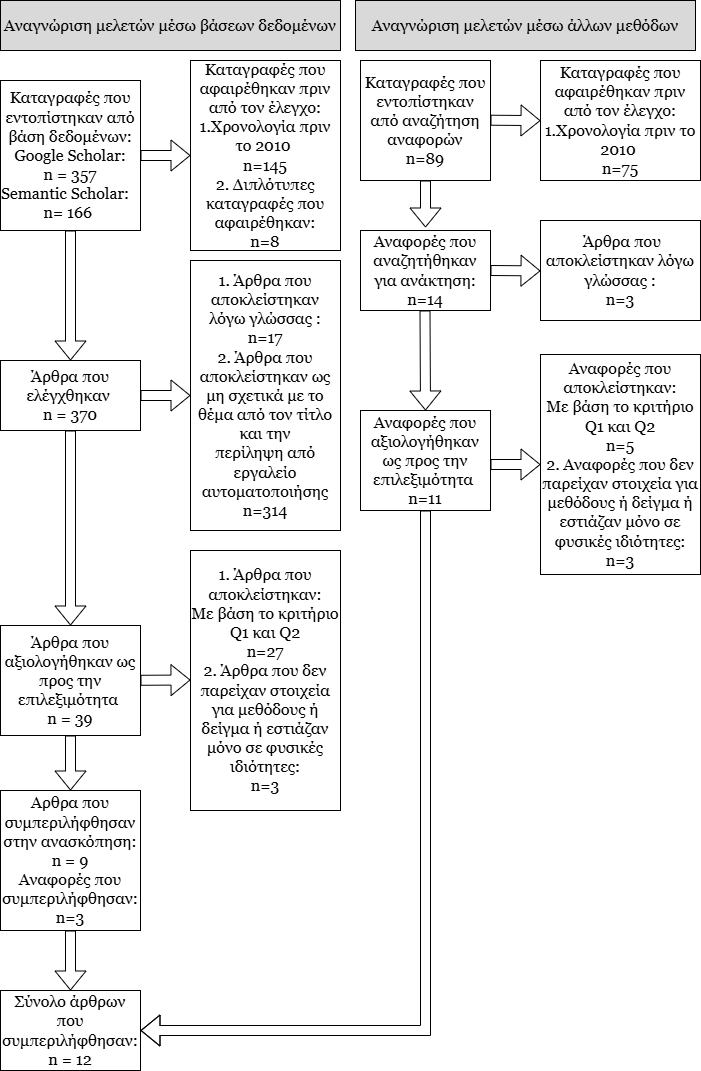

The diagram above was exported from draw.io. Its source (the exported page's mxGraphModel, read from the mxfile embedded in the PNG):
<mxGraphModel dx="1434" dy="738" grid="1" gridSize="10" guides="1" tooltips="1" connect="1" arrows="1" fold="1" page="1" pageScale="1" pageWidth="1169" pageHeight="827" math="0" shadow="0">
  <root>
    <mxCell id="0" />
    <mxCell id="1" parent="0" />
    <mxCell id="-y1FDCdXL7dMLImTIMlY-1" value="&lt;p style=&quot;margin-top: 0pt; margin-bottom: 0pt; margin-left: 0in; direction: ltr; unicode-bidi: embed; word-break: normal;&quot;&gt;&lt;span style=&quot;&quot;&gt;&lt;font style=&quot;color: rgb(0, 0, 0);&quot;&gt;Αναγνώριση μελετών μέσω βάσεων δεδομένων&lt;/font&gt;&lt;/span&gt;&lt;span style=&quot;color: white;&quot;&gt;&lt;br&gt;&lt;/span&gt;&lt;/p&gt;" style="rounded=0;whiteSpace=wrap;html=1;fontFamily=Georgia;fontSize=16;fillColor=light-dark(#d9d9d9, #ededed);labelBackgroundColor=light-dark(#d9d9d9, #ededed);" parent="1" vertex="1">
      <mxGeometry x="60" width="340" height="50" as="geometry" />
    </mxCell>
    <mxCell id="-y1FDCdXL7dMLImTIMlY-2" value="&lt;p style=&quot;margin-top: 0pt; margin-bottom: 0pt; margin-left: 0in; direction: ltr; unicode-bidi: embed; word-break: normal;&quot;&gt;&lt;span style=&quot;color: white;&quot;&gt;&lt;/span&gt;&lt;/p&gt;&lt;p style=&quot;margin-top: 0pt; margin-bottom: 0pt; margin-left: 0in; direction: ltr; unicode-bidi: embed; word-break: normal;&quot;&gt;&lt;font style=&quot;color: rgb(0, 0, 0);&quot;&gt;Αναγνώριση μελετών μέσω άλλων μεθόδων&lt;/font&gt;&lt;span style=&quot;color: white;&quot;&gt;&lt;br&gt;&lt;/span&gt;&lt;/p&gt;" style="rounded=0;whiteSpace=wrap;html=1;fontFamily=Georgia;fontSize=16;fillColor=light-dark(#d9d9d9, #ededed);" parent="1" vertex="1">
      <mxGeometry x="415" width="340" height="50" as="geometry" />
    </mxCell>
    <mxCell id="-y1FDCdXL7dMLImTIMlY-4" value="&lt;p style=&quot;language:el;margin-top:0pt;margin-bottom:0pt;margin-left:0in;&lt;br/&gt;text-align:left;direction:ltr;unicode-bidi:embed;mso-line-break-override:none;&lt;br/&gt;word-break:normal;punctuation-wrap:hanging&quot;&gt;&lt;font&gt;Καταγραφές που εντοπίστηκαν από βάση δεδομένων:&lt;/font&gt;&lt;/p&gt;&lt;p style=&quot;language:el;margin-top:0pt;margin-bottom:0pt;margin-left:0in;&lt;br/&gt;text-align:left;direction:ltr;unicode-bidi:embed;mso-line-break-override:none;&lt;br/&gt;word-break:normal;punctuation-wrap:hanging&quot;&gt;&lt;font&gt;&lt;span style=&quot;text-align: justify; background-color: transparent; color: light-dark(rgb(0, 0, 0), rgb(255, 255, 255));&quot;&gt;Google Scholar: n&lt;/span&gt;&lt;span style=&quot;text-align: justify; background-color: transparent; color: light-dark(rgb(0, 0, 0), rgb(255, 255, 255));&quot;&gt;&amp;nbsp;= 357&lt;/span&gt;&lt;/font&gt;&lt;/p&gt;&lt;p style=&quot;text-align: justify; margin-top: 0pt; margin-bottom: 0pt; margin-left: 0in; direction: ltr; unicode-bidi: embed;&quot;&gt;Semantic Scholar:&lt;/p&gt;&lt;p style=&quot;text-align: justify; margin-top: 0pt; margin-bottom: 0pt; margin-left: 0in; direction: ltr; unicode-bidi: embed;&quot;&gt;&amp;nbsp; &amp;nbsp; &amp;nbsp; &amp;nbsp; &amp;nbsp; &amp;nbsp;n= 166&lt;/p&gt;" style="rounded=0;whiteSpace=wrap;html=1;fontFamily=Georgia;fontSize=16;" parent="1" vertex="1">
      <mxGeometry x="60" y="80" width="140" height="150" as="geometry" />
    </mxCell>
    <mxCell id="Q-T2tjOp4_DngZgmx-B2-3" value="&lt;p style=&quot;margin-top: 0pt; margin-bottom: 0pt; margin-left: 0in; direction: ltr; unicode-bidi: embed;&quot;&gt;&lt;span style=&quot;background-color: transparent; color: light-dark(rgb(0, 0, 0), rgb(255, 255, 255));&quot;&gt;Καταγραφές που αφαιρέθηκαν πριν από τον έλεγχο:&lt;/span&gt;&lt;/p&gt;&lt;p style=&quot;language:el;margin-top:0pt;margin-bottom:0pt;margin-left:0in;&lt;br/&gt;text-align:left;direction:ltr;unicode-bidi:embed;mso-line-break-override:none;&lt;br/&gt;word-break:normal;punctuation-wrap:hanging&quot;&gt;&lt;font&gt;1.Χρονολογία πριν το 2010&amp;nbsp;&lt;/font&gt;&lt;/p&gt;&lt;p style=&quot;language:el;margin-top:0pt;margin-bottom:0pt;margin-left:0in;&lt;br/&gt;text-align:left;direction:ltr;unicode-bidi:embed;mso-line-break-override:none;&lt;br/&gt;word-break:normal;punctuation-wrap:hanging&quot;&gt;&lt;font&gt;n=145&lt;/font&gt;&lt;/p&gt;&lt;p style=&quot;language:el;margin-top:0pt;margin-bottom:0pt;margin-left:0in;&lt;br/&gt;text-align:left;direction:ltr;unicode-bidi:embed;mso-line-break-override:none;&lt;br/&gt;word-break:normal;punctuation-wrap:hanging&quot;&gt;&lt;font&gt;2.&amp;nbsp;&lt;/font&gt;&lt;span style=&quot;background-color: transparent;&quot;&gt;Διπλότυπες καταγραφές που&lt;/span&gt;&lt;/p&gt;&lt;p style=&quot;language:el;margin-top:0pt;margin-bottom:0pt;margin-left:0in;&lt;br/&gt;text-align:left;direction:ltr;unicode-bidi:embed;mso-line-break-override:none;&lt;br/&gt;word-break:normal;punctuation-wrap:hanging&quot;&gt;αφαιρέθηκαν:&lt;/p&gt;&lt;p style=&quot;language:el;margin-top:0pt;margin-bottom:0pt;margin-left:0in;&lt;br/&gt;text-align:left;direction:ltr;unicode-bidi:embed;mso-line-break-override:none;&lt;br/&gt;word-break:normal;punctuation-wrap:hanging&quot;&gt;&lt;font&gt;n=8&lt;/font&gt;&lt;/p&gt;" style="rounded=0;whiteSpace=wrap;html=1;align=center;fontFamily=Georgia;fontSize=16;" parent="1" vertex="1">
      <mxGeometry x="250" y="60" width="150" height="190" as="geometry" />
    </mxCell>
    <mxCell id="Q-T2tjOp4_DngZgmx-B2-10" value="" style="endArrow=classic;html=1;rounded=0;exitX=1;exitY=0.5;exitDx=0;exitDy=0;shape=flexArrow;fontFamily=Georgia;fontSize=16;" parent="1" source="-y1FDCdXL7dMLImTIMlY-4" edge="1" target="Q-T2tjOp4_DngZgmx-B2-3">
      <mxGeometry width="50" height="50" relative="1" as="geometry">
        <mxPoint x="180" y="177.22" as="sourcePoint" />
        <mxPoint x="250" y="177.22" as="targetPoint" />
      </mxGeometry>
    </mxCell>
    <mxCell id="Q-T2tjOp4_DngZgmx-B2-13" value="" style="endArrow=classic;html=1;rounded=0;shape=flexArrow;entryX=0.5;entryY=0;entryDx=0;entryDy=0;fontFamily=Georgia;fontSize=16;exitX=0.5;exitY=1;exitDx=0;exitDy=0;" parent="1" source="-y1FDCdXL7dMLImTIMlY-4" target="Q-T2tjOp4_DngZgmx-B2-14" edge="1">
      <mxGeometry width="50" height="50" relative="1" as="geometry">
        <mxPoint x="120" y="270" as="sourcePoint" />
        <mxPoint x="120.06" y="285" as="targetPoint" />
      </mxGeometry>
    </mxCell>
    <mxCell id="Q-T2tjOp4_DngZgmx-B2-14" value="&lt;p style=&quot;language:el;margin-top:0pt;margin-bottom:0pt;margin-left:0in;&lt;br/&gt;text-align:left;direction:ltr;unicode-bidi:embed;mso-line-break-override:none;&lt;br/&gt;word-break:normal;punctuation-wrap:hanging&quot;&gt;&lt;font&gt;Άρθρα που ελέγχθηκαν&amp;nbsp;&lt;/font&gt;&lt;/p&gt;&lt;p style=&quot;language:el;margin-top:0pt;margin-bottom:0pt;margin-left:0in;&lt;br/&gt;text-align:left;direction:ltr;unicode-bidi:embed;mso-line-break-override:none;&lt;br/&gt;word-break:normal;punctuation-wrap:hanging&quot;&gt;&lt;span&gt;&lt;font&gt;n = 370&lt;/font&gt;&lt;/span&gt;&lt;span&gt;&lt;br&gt;&lt;/span&gt;&lt;/p&gt;" style="rounded=0;whiteSpace=wrap;html=1;fontFamily=Georgia;fontSize=16;" parent="1" vertex="1">
      <mxGeometry x="60" y="360" width="140" height="70" as="geometry" />
    </mxCell>
    <mxCell id="Q-T2tjOp4_DngZgmx-B2-16" value="&lt;p style=&quot;language:el;margin-top:0pt;margin-bottom:0pt;margin-left:0in;&lt;br/&gt;text-align:left;direction:ltr;unicode-bidi:embed;mso-line-break-override:none;&lt;br/&gt;word-break:normal;punctuation-wrap:hanging&quot;&gt;&lt;font&gt;1. Άρθρα που αποκλείστηκαν λόγω γλώσσας :&lt;/font&gt;&lt;/p&gt;&lt;p style=&quot;language:el;margin-top:0pt;margin-bottom:0pt;margin-left:0in;&lt;br/&gt;text-align:left;direction:ltr;unicode-bidi:embed;mso-line-break-override:none;&lt;br/&gt;word-break:normal;punctuation-wrap:hanging&quot;&gt;n=17&lt;/p&gt;&lt;p style=&quot;language:el;margin-top:0pt;margin-bottom:0pt;margin-left:0in;&lt;br/&gt;text-align:left;direction:ltr;unicode-bidi:embed;mso-line-break-override:none;&lt;br/&gt;word-break:normal;punctuation-wrap:hanging&quot;&gt;&lt;font&gt;2. Άρθρα που αποκλείστηκαν ως μη σχετικά με το θέμα από τον τίτλο και την περίληψη&amp;nbsp;&lt;/font&gt;&lt;span style=&quot;background-color: transparent; color: light-dark(rgb(0, 0, 0), rgb(255, 255, 255));&quot;&gt;από εργαλείο αυτοματοποιήσης&lt;/span&gt;&lt;/p&gt;&lt;p style=&quot;language:el;margin-top:0pt;margin-bottom:0pt;margin-left:0in;&lt;br/&gt;text-align:left;direction:ltr;unicode-bidi:embed;mso-line-break-override:none;&lt;br/&gt;word-break:normal;punctuation-wrap:hanging&quot;&gt;&lt;font&gt;n=314&lt;/font&gt;&lt;/p&gt;" style="rounded=0;whiteSpace=wrap;html=1;fontFamily=Georgia;fontSize=16;" parent="1" vertex="1">
      <mxGeometry x="250" y="260" width="150" height="270" as="geometry" />
    </mxCell>
    <mxCell id="Q-T2tjOp4_DngZgmx-B2-18" value="&lt;p style=&quot;language:el;margin-top:0pt;margin-bottom:0pt;margin-left:0in;&lt;br/&gt;text-align:left;direction:ltr;unicode-bidi:embed;mso-line-break-override:none;&lt;br/&gt;word-break:normal;punctuation-wrap:hanging&quot;&gt;&lt;font&gt;Άρθρα που αξιολογήθηκαν ως προς την επιλεξιμότητα&amp;nbsp;&lt;/font&gt;&lt;/p&gt;&lt;p style=&quot;language:el;margin-top:0pt;margin-bottom:0pt;margin-left:0in;&lt;br/&gt;text-align:left;direction:ltr;unicode-bidi:embed;mso-line-break-override:none;&lt;br/&gt;word-break:normal;punctuation-wrap:hanging&quot;&gt;&lt;span&gt;&lt;font&gt;n = 39&lt;/font&gt;&lt;/span&gt;&lt;span&gt;&lt;br&gt;&lt;/span&gt;&lt;/p&gt;" style="rounded=0;whiteSpace=wrap;html=1;fontFamily=Georgia;fontSize=16;" parent="1" vertex="1">
      <mxGeometry x="60" y="625" width="140" height="110" as="geometry" />
    </mxCell>
    <mxCell id="Q-T2tjOp4_DngZgmx-B2-19" value="" style="endArrow=classic;html=1;rounded=0;exitX=1;exitY=0.5;exitDx=0;exitDy=0;shape=flexArrow;fontFamily=Georgia;fontSize=16;entryX=0;entryY=0.5;entryDx=0;entryDy=0;" parent="1" source="Q-T2tjOp4_DngZgmx-B2-14" edge="1" target="Q-T2tjOp4_DngZgmx-B2-16">
      <mxGeometry width="50" height="50" relative="1" as="geometry">
        <mxPoint x="180" y="444.72" as="sourcePoint" />
        <mxPoint x="250" y="444.72" as="targetPoint" />
      </mxGeometry>
    </mxCell>
    <mxCell id="Q-T2tjOp4_DngZgmx-B2-20" value="&lt;p style=&quot;language:el;margin-top:0pt;margin-bottom:0pt;margin-left:0in;&lt;br/&gt;text-align:left;direction:ltr;unicode-bidi:embed;mso-line-break-override:none;&lt;br/&gt;word-break:normal;punctuation-wrap:hanging&quot;&gt;&lt;font&gt;1. Άρθρα που αποκλείστηκαν:&lt;/font&gt;&lt;/p&gt;&lt;p style=&quot;language:el;margin-top:0pt;margin-bottom:0pt;margin-left:0in;&lt;br/&gt;text-align:left;direction:ltr;unicode-bidi:embed;mso-line-break-override:none;&lt;br/&gt;word-break:normal;punctuation-wrap:hanging&quot;&gt;&lt;font&gt;Με βάση το κριτήριο Q1 και Q2&lt;/font&gt;&lt;/p&gt;&lt;p style=&quot;language:el;margin-top:0pt;margin-bottom:0pt;margin-left:0in;&lt;br/&gt;text-align:left;direction:ltr;unicode-bidi:embed;mso-line-break-override:none;&lt;br/&gt;word-break:normal;punctuation-wrap:hanging&quot;&gt;&lt;font&gt;n=27&lt;/font&gt;&lt;/p&gt;&lt;p style=&quot;margin-top: 0pt; margin-bottom: 0pt; margin-left: 0in; direction: ltr; unicode-bidi: embed;&quot;&gt;2.&amp;nbsp;&lt;span style=&quot;background-color: transparent;&quot;&gt;Άρθρα που δεν παρείχαν στοιχεία για μεθόδους ή δείγμα ή εστιάζαν μόνο σε φυσικές ιδιότητες:&lt;/span&gt;&lt;/p&gt;&lt;p style=&quot;margin-top: 0pt; margin-bottom: 0pt; margin-left: 0in; direction: ltr; unicode-bidi: embed;&quot;&gt;n=3&lt;/p&gt;" style="rounded=0;whiteSpace=wrap;html=1;fontFamily=Georgia;fontSize=16;" parent="1" vertex="1">
      <mxGeometry x="250" y="550" width="150" height="260" as="geometry" />
    </mxCell>
    <mxCell id="Q-T2tjOp4_DngZgmx-B2-21" value="&lt;p style=&quot;language:el;margin-top:0pt;margin-bottom:0pt;margin-left:0in;&lt;br/&gt;text-align:left;direction:ltr;unicode-bidi:embed;mso-line-break-override:none;&lt;br/&gt;word-break:normal;punctuation-wrap:hanging&quot;&gt;&lt;span&gt;&lt;font&gt;Καταγραφές που εντοπίστηκαν από αναζήτηση αναφορών&lt;/font&gt;&lt;/span&gt;&lt;/p&gt;&lt;p style=&quot;language:el;margin-top:0pt;margin-bottom:0pt;margin-left:0in;&lt;br/&gt;text-align:left;direction:ltr;unicode-bidi:embed;mso-line-break-override:none;&lt;br/&gt;word-break:normal;punctuation-wrap:hanging&quot;&gt;&lt;font&gt;n=89&lt;/font&gt;&lt;/p&gt;" style="rounded=0;whiteSpace=wrap;html=1;fontFamily=Georgia;fontSize=16;" parent="1" vertex="1">
      <mxGeometry x="420" y="60" width="130" height="120" as="geometry" />
    </mxCell>
    <mxCell id="Q-T2tjOp4_DngZgmx-B2-24" value="&lt;p style=&quot;language:el;margin-top:0pt;margin-bottom:0pt;margin-left:0in;&lt;br/&gt;text-align:left;direction:ltr;unicode-bidi:embed;mso-line-break-override:none;&lt;br/&gt;word-break:normal;punctuation-wrap:hanging&quot;&gt;&lt;font&gt;&lt;span&gt;Αρθρα που συμπεριλήφθησαν στην ανασκόπηση:&lt;/span&gt;&lt;/font&gt;&lt;/p&gt;&lt;p style=&quot;language:el;margin-top:0pt;margin-bottom:0pt;margin-left:0in;&lt;br/&gt;text-align:left;direction:ltr;unicode-bidi:embed;mso-line-break-override:none;&lt;br/&gt;word-break:normal;punctuation-wrap:hanging&quot;&gt;&lt;span&gt;n = 9&lt;/span&gt;&lt;/p&gt;&lt;p style=&quot;language:el;margin-top:0pt;margin-bottom:0pt;margin-left:0in;&lt;br/&gt;text-align:left;direction:ltr;unicode-bidi:embed;mso-line-break-override:none;&lt;br/&gt;word-break:normal;punctuation-wrap:hanging&quot;&gt;&lt;span style=&quot;background-color: transparent; color: light-dark(rgb(0, 0, 0), rgb(255, 255, 255));&quot;&gt;Αναφορές που συμπεριλήφθησαν:&lt;/span&gt;&lt;/p&gt;&lt;p style=&quot;language:el;margin-top:0pt;margin-bottom:0pt;margin-left:0in;&lt;br/&gt;text-align:left;direction:ltr;unicode-bidi:embed;mso-line-break-override:none;&lt;br/&gt;word-break:normal;punctuation-wrap:hanging&quot;&gt;&lt;font&gt;&lt;span&gt;n=3&lt;/span&gt;&lt;/font&gt;&lt;/p&gt;" style="rounded=0;whiteSpace=wrap;html=1;fontFamily=Georgia;fontSize=16;" parent="1" vertex="1">
      <mxGeometry x="60" y="790" width="140" height="140" as="geometry" />
    </mxCell>
    <mxCell id="Q-T2tjOp4_DngZgmx-B2-26" value="" style="endArrow=classic;html=1;rounded=0;shape=flexArrow;fontFamily=Georgia;fontSize=16;" parent="1" edge="1">
      <mxGeometry width="50" height="50" relative="1" as="geometry">
        <mxPoint x="485" y="180" as="sourcePoint" />
        <mxPoint x="485" y="227" as="targetPoint" />
      </mxGeometry>
    </mxCell>
    <mxCell id="Q-T2tjOp4_DngZgmx-B2-27" value="&lt;p style=&quot;language:el;margin-top:0pt;margin-bottom:0pt;margin-left:0in;&lt;br/&gt;text-align:left;direction:ltr;unicode-bidi:embed;mso-line-break-override:none;&lt;br/&gt;word-break:normal;punctuation-wrap:hanging&quot;&gt;Aναφορές που αναζητήθηκαν για ανάκτηση:&lt;/p&gt;&lt;p style=&quot;language:el;margin-top:0pt;margin-bottom:0pt;margin-left:0in;&lt;br/&gt;text-align:left;direction:ltr;unicode-bidi:embed;mso-line-break-override:none;&lt;br/&gt;word-break:normal;punctuation-wrap:hanging&quot;&gt;&lt;font&gt;&lt;span&gt;n=14&lt;/span&gt;&lt;/font&gt;&lt;/p&gt;" style="rounded=0;whiteSpace=wrap;html=1;fontFamily=Georgia;fontSize=16;" parent="1" vertex="1">
      <mxGeometry x="420" y="230" width="130" height="80" as="geometry" />
    </mxCell>
    <mxCell id="Q-T2tjOp4_DngZgmx-B2-28" value="&lt;p style=&quot;language:el;margin-top:0pt;margin-bottom:0pt;margin-left:0in;&lt;br/&gt;text-align:left;direction:ltr;unicode-bidi:embed;mso-line-break-override:none;&lt;br/&gt;word-break:normal;punctuation-wrap:hanging&quot;&gt;&lt;span style=&quot;background-color: transparent; color: light-dark(rgb(0, 0, 0), rgb(255, 255, 255));&quot;&gt;Καταγραφές που αφαιρέθηκαν πριν από τον έλεγχο:&lt;/span&gt;&lt;/p&gt;&lt;p style=&quot;language:el;margin-top:0pt;margin-bottom:0pt;margin-left:0in;&lt;br/&gt;text-align:left;direction:ltr;unicode-bidi:embed;mso-line-break-override:none;&lt;br/&gt;word-break:normal;punctuation-wrap:hanging&quot;&gt;&lt;font&gt;&lt;span&gt;1.Χρονολογία πριν το 2010&amp;nbsp;&lt;/span&gt;&lt;/font&gt;&lt;/p&gt;&lt;p style=&quot;language:el;margin-top:0pt;margin-bottom:0pt;margin-left:0in;&lt;br/&gt;text-align:left;direction:ltr;unicode-bidi:embed;mso-line-break-override:none;&lt;br/&gt;word-break:normal;punctuation-wrap:hanging&quot;&gt;&lt;font&gt;&lt;span&gt;n=75&lt;/span&gt;&lt;/font&gt;&lt;/p&gt;" style="rounded=0;whiteSpace=wrap;html=1;fontFamily=Georgia;fontSize=16;" parent="1" vertex="1">
      <mxGeometry x="600" y="60" width="160" height="120" as="geometry" />
    </mxCell>
    <mxCell id="Q-T2tjOp4_DngZgmx-B2-29" value="" style="endArrow=classic;html=1;rounded=0;exitX=1;exitY=0.5;exitDx=0;exitDy=0;shape=flexArrow;fontFamily=Georgia;fontSize=16;entryX=0.5;entryY=0;entryDx=0;entryDy=0;" parent="1" target="Q-T2tjOp4_DngZgmx-B2-30" edge="1">
      <mxGeometry width="50" height="50" relative="1" as="geometry">
        <mxPoint x="484.5" y="310" as="sourcePoint" />
        <mxPoint x="484.9" y="360" as="targetPoint" />
      </mxGeometry>
    </mxCell>
    <mxCell id="Q-T2tjOp4_DngZgmx-B2-30" value="&lt;p style=&quot;language:el;margin-top:0pt;margin-bottom:0pt;margin-left:0in;&lt;br/&gt;text-align:left;direction:ltr;unicode-bidi:embed;mso-line-break-override:none;&lt;br/&gt;word-break:normal;punctuation-wrap:hanging&quot;&gt;&lt;span&gt;Αναφορές που αξιολογήθηκαν ως προς την επιλεξιμότητα&amp;nbsp;&lt;/span&gt;&lt;/p&gt;&lt;div&gt;&lt;span&gt;n=11&lt;/span&gt;&lt;/div&gt;" style="rounded=0;whiteSpace=wrap;html=1;fontFamily=Georgia;fontSize=16;" parent="1" vertex="1">
      <mxGeometry x="420" y="410" width="130" height="100" as="geometry" />
    </mxCell>
    <mxCell id="Q-T2tjOp4_DngZgmx-B2-32" value="" style="endArrow=classic;html=1;rounded=0;exitX=1;exitY=0.5;exitDx=0;exitDy=0;shape=flexArrow;fontFamily=Georgia;fontSize=16;entryX=0;entryY=0.5;entryDx=0;entryDy=0;" parent="1" edge="1" target="Q-T2tjOp4_DngZgmx-B2-35">
      <mxGeometry width="50" height="50" relative="1" as="geometry">
        <mxPoint x="550" y="464" as="sourcePoint" />
        <mxPoint x="600" y="462" as="targetPoint" />
      </mxGeometry>
    </mxCell>
    <mxCell id="Q-T2tjOp4_DngZgmx-B2-33" value="&lt;p style=&quot;language:el;margin-top:0pt;margin-bottom:0pt;margin-left:0in;&lt;br/&gt;text-align:left;direction:ltr;unicode-bidi:embed;mso-line-break-override:none;&lt;br/&gt;word-break:normal;punctuation-wrap:hanging&quot;&gt;&amp;nbsp;Άρθρα που αποκλείστηκαν λόγω γλώσσας :&lt;/p&gt;&lt;p style=&quot;language:el;margin-top:0pt;margin-bottom:0pt;margin-left:0in;&lt;br/&gt;text-align:left;direction:ltr;unicode-bidi:embed;mso-line-break-override:none;&lt;br/&gt;word-break:normal;punctuation-wrap:hanging&quot;&gt;&lt;font&gt;&lt;span&gt;n=3&lt;/span&gt;&lt;/font&gt;&lt;/p&gt;" style="rounded=0;whiteSpace=wrap;html=1;fontFamily=Georgia;fontSize=16;" parent="1" vertex="1">
      <mxGeometry x="600" y="220" width="160" height="100" as="geometry" />
    </mxCell>
    <mxCell id="Q-T2tjOp4_DngZgmx-B2-34" value="" style="endArrow=classic;html=1;rounded=0;exitX=1;exitY=0.5;exitDx=0;exitDy=0;shape=flexArrow;fontFamily=Georgia;fontSize=16;" parent="1" edge="1">
      <mxGeometry width="50" height="50" relative="1" as="geometry">
        <mxPoint x="550" y="270.00000000000006" as="sourcePoint" />
        <mxPoint x="600" y="270.40000000000003" as="targetPoint" />
      </mxGeometry>
    </mxCell>
    <mxCell id="Q-T2tjOp4_DngZgmx-B2-35" value="&lt;p style=&quot;margin-top: 0pt; margin-bottom: 0pt; margin-left: 0in; direction: ltr; unicode-bidi: embed;&quot;&gt;&lt;font&gt;&lt;span&gt;Αναφορές που αποκλείστηκαν:&lt;/span&gt;&lt;/font&gt;&lt;/p&gt;&lt;p style=&quot;margin-top: 0pt; margin-bottom: 0pt; margin-left: 0in; direction: ltr; unicode-bidi: embed;&quot;&gt;&lt;font&gt;&lt;span&gt;Με βάση το κριτήριο Q1 και Q2&lt;/span&gt;&lt;/font&gt;&lt;/p&gt;&lt;p style=&quot;margin-top: 0pt; margin-bottom: 0pt; margin-left: 0in; direction: ltr; unicode-bidi: embed;&quot;&gt;&lt;font&gt;&lt;span&gt;n=5&lt;/span&gt;&lt;/font&gt;&lt;/p&gt;&lt;p style=&quot;margin-top: 0pt; margin-bottom: 0pt; margin-left: 0in; direction: ltr; unicode-bidi: embed;&quot;&gt;&lt;font&gt;&lt;span&gt;2. Αναφορές&lt;/span&gt;&lt;/font&gt;&lt;span style=&quot;background-color: transparent;&quot;&gt;&amp;nbsp;που δεν παρείχαν στοιχεία για μεθόδους ή δείγμα ή εστιάζαν μόνο σε φυσικές ιδιότητες:&lt;/span&gt;&lt;/p&gt;&lt;p style=&quot;margin-top: 0pt; margin-bottom: 0pt; margin-left: 0in; direction: ltr; unicode-bidi: embed;&quot;&gt;n=3&lt;/p&gt;" style="rounded=0;whiteSpace=wrap;html=1;fontFamily=Georgia;fontSize=16;" parent="1" vertex="1">
      <mxGeometry x="600" y="354" width="160" height="220" as="geometry" />
    </mxCell>
    <mxCell id="Q-T2tjOp4_DngZgmx-B2-36" value="" style="endArrow=classic;html=1;rounded=0;shape=flexArrow;fontFamily=Georgia;fontSize=16;entryX=1;entryY=0.5;entryDx=0;entryDy=0;exitX=0.5;exitY=1;exitDx=0;exitDy=0;" parent="1" target="Q-T2tjOp4_DngZgmx-B2-39" edge="1" source="Q-T2tjOp4_DngZgmx-B2-30">
      <mxGeometry width="50" height="50" relative="1" as="geometry">
        <mxPoint x="490" y="520" as="sourcePoint" />
        <mxPoint x="210" y="807.7" as="targetPoint" />
        <Array as="points">
          <mxPoint x="485" y="1030" />
        </Array>
      </mxGeometry>
    </mxCell>
    <mxCell id="Q-T2tjOp4_DngZgmx-B2-38" value="" style="endArrow=classic;html=1;rounded=0;shape=flexArrow;fontFamily=Georgia;fontSize=16;entryX=0.5;entryY=0;entryDx=0;entryDy=0;exitX=0.5;exitY=1;exitDx=0;exitDy=0;" parent="1" source="Q-T2tjOp4_DngZgmx-B2-18" target="Q-T2tjOp4_DngZgmx-B2-24" edge="1">
      <mxGeometry width="50" height="50" relative="1" as="geometry">
        <mxPoint x="140" y="750" as="sourcePoint" />
        <mxPoint x="130.11999999999998" y="725" as="targetPoint" />
      </mxGeometry>
    </mxCell>
    <mxCell id="Q-T2tjOp4_DngZgmx-B2-39" value="&lt;p style=&quot;language:el;margin-top:0pt;margin-bottom:0pt;margin-left:0in;&lt;br/&gt;text-align:left;direction:ltr;unicode-bidi:embed;mso-line-break-override:none;&lt;br/&gt;word-break:normal;punctuation-wrap:hanging&quot;&gt;&lt;span style=&quot;background-color: transparent; color: light-dark(rgb(0, 0, 0), rgb(255, 255, 255));&quot;&gt;Σύνολο άρθρων που συμπεριλήφθησαν:&lt;/span&gt;&lt;/p&gt;&lt;p style=&quot;language:el;margin-top:0pt;margin-bottom:0pt;margin-left:0in;&lt;br/&gt;text-align:left;direction:ltr;unicode-bidi:embed;mso-line-break-override:none;&lt;br/&gt;word-break:normal;punctuation-wrap:hanging&quot;&gt;&lt;span style=&quot;background-color: transparent; color: light-dark(rgb(0, 0, 0), rgb(255, 255, 255));&quot;&gt;n = 12&lt;/span&gt;&lt;/p&gt;" style="rounded=0;whiteSpace=wrap;html=1;fontFamily=Georgia;fontSize=16;" parent="1" vertex="1">
      <mxGeometry x="60" y="990" width="140" height="80" as="geometry" />
    </mxCell>
    <mxCell id="dLovqEFmOyKppnFhYFBc-8" value="" style="endArrow=classic;html=1;rounded=0;shape=flexArrow;fontFamily=Georgia;fontSize=16;" parent="1" edge="1">
      <mxGeometry width="50" height="50" relative="1" as="geometry">
        <mxPoint x="200" y="679.78" as="sourcePoint" />
        <mxPoint x="250" y="679.5" as="targetPoint" />
      </mxGeometry>
    </mxCell>
    <mxCell id="dLovqEFmOyKppnFhYFBc-9" value="" style="endArrow=classic;html=1;rounded=0;shape=flexArrow;fontFamily=Georgia;fontSize=16;entryX=0.5;entryY=0;entryDx=0;entryDy=0;" parent="1" target="Q-T2tjOp4_DngZgmx-B2-18" edge="1">
      <mxGeometry width="50" height="50" relative="1" as="geometry">
        <mxPoint x="130" y="430" as="sourcePoint" />
        <mxPoint x="130" y="550" as="targetPoint" />
      </mxGeometry>
    </mxCell>
    <mxCell id="dLovqEFmOyKppnFhYFBc-10" value="" style="endArrow=classic;html=1;rounded=0;shape=flexArrow;fontFamily=Georgia;fontSize=16;entryX=0.5;entryY=0;entryDx=0;entryDy=0;exitX=0.5;exitY=1;exitDx=0;exitDy=0;" parent="1" source="Q-T2tjOp4_DngZgmx-B2-24" target="Q-T2tjOp4_DngZgmx-B2-39" edge="1">
      <mxGeometry width="50" height="50" relative="1" as="geometry">
        <mxPoint x="130" y="1010" as="sourcePoint" />
        <mxPoint x="130" y="935" as="targetPoint" />
      </mxGeometry>
    </mxCell>
    <mxCell id="dLovqEFmOyKppnFhYFBc-12" value="" style="endArrow=classic;html=1;rounded=0;exitX=1;exitY=0.5;exitDx=0;exitDy=0;shape=flexArrow;fontFamily=Georgia;fontSize=16;" parent="1" edge="1">
      <mxGeometry width="50" height="50" relative="1" as="geometry">
        <mxPoint x="550" y="119.72" as="sourcePoint" />
        <mxPoint x="600" y="120.11999999999998" as="targetPoint" />
      </mxGeometry>
    </mxCell>
  </root>
</mxGraphModel>